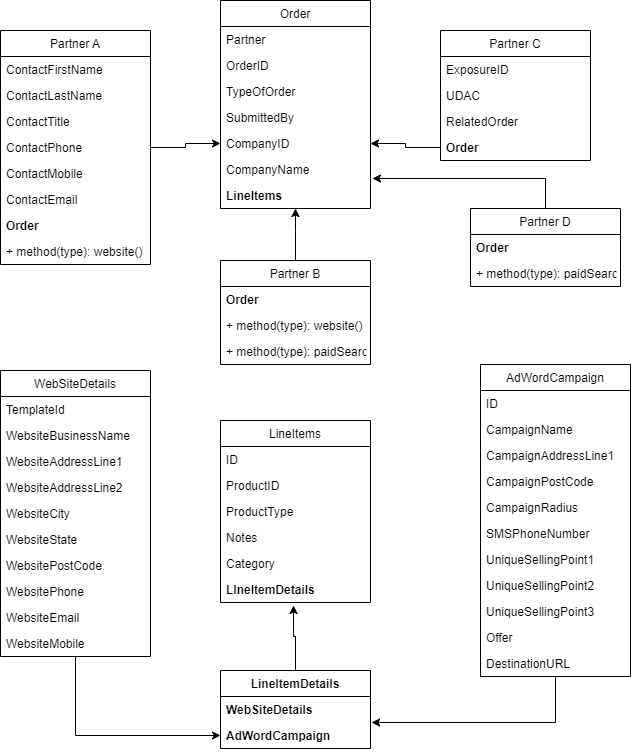

The diagram above was exported from draw.io. Its source (the exported page's mxGraphModel, read from the mxfile embedded in the PNG):
<mxGraphModel dx="1422" dy="762" grid="1" gridSize="10" guides="1" tooltips="1" connect="1" arrows="1" fold="1" page="1" pageScale="1" pageWidth="850" pageHeight="1100" math="0" shadow="0">
  <root>
    <mxCell id="0" />
    <mxCell id="1" parent="0" />
    <mxCell id="laIEurEYtJhrkqLVBI-u-1" value="Partner A" style="swimlane;fontStyle=0;childLayout=stackLayout;horizontal=1;startSize=26;fillColor=none;horizontalStack=0;resizeParent=1;resizeParentMax=0;resizeLast=0;collapsible=1;marginBottom=0;" vertex="1" parent="1">
      <mxGeometry x="160" y="40" width="150" height="234" as="geometry" />
    </mxCell>
    <mxCell id="laIEurEYtJhrkqLVBI-u-2" value="ContactFirstName" style="text;strokeColor=none;fillColor=none;align=left;verticalAlign=top;spacingLeft=4;spacingRight=4;overflow=hidden;rotatable=0;points=[[0,0.5],[1,0.5]];portConstraint=eastwest;" vertex="1" parent="laIEurEYtJhrkqLVBI-u-1">
      <mxGeometry y="26" width="150" height="26" as="geometry" />
    </mxCell>
    <mxCell id="laIEurEYtJhrkqLVBI-u-3" value="ContactLastName" style="text;strokeColor=none;fillColor=none;align=left;verticalAlign=top;spacingLeft=4;spacingRight=4;overflow=hidden;rotatable=0;points=[[0,0.5],[1,0.5]];portConstraint=eastwest;" vertex="1" parent="laIEurEYtJhrkqLVBI-u-1">
      <mxGeometry y="52" width="150" height="26" as="geometry" />
    </mxCell>
    <mxCell id="laIEurEYtJhrkqLVBI-u-74" value="ContactTitle" style="text;strokeColor=none;fillColor=none;align=left;verticalAlign=top;spacingLeft=4;spacingRight=4;overflow=hidden;rotatable=0;points=[[0,0.5],[1,0.5]];portConstraint=eastwest;" vertex="1" parent="laIEurEYtJhrkqLVBI-u-1">
      <mxGeometry y="78" width="150" height="26" as="geometry" />
    </mxCell>
    <mxCell id="laIEurEYtJhrkqLVBI-u-75" value="ContactPhone" style="text;strokeColor=none;fillColor=none;align=left;verticalAlign=top;spacingLeft=4;spacingRight=4;overflow=hidden;rotatable=0;points=[[0,0.5],[1,0.5]];portConstraint=eastwest;" vertex="1" parent="laIEurEYtJhrkqLVBI-u-1">
      <mxGeometry y="104" width="150" height="26" as="geometry" />
    </mxCell>
    <mxCell id="laIEurEYtJhrkqLVBI-u-76" value="ContactMobile" style="text;strokeColor=none;fillColor=none;align=left;verticalAlign=top;spacingLeft=4;spacingRight=4;overflow=hidden;rotatable=0;points=[[0,0.5],[1,0.5]];portConstraint=eastwest;" vertex="1" parent="laIEurEYtJhrkqLVBI-u-1">
      <mxGeometry y="130" width="150" height="26" as="geometry" />
    </mxCell>
    <mxCell id="laIEurEYtJhrkqLVBI-u-77" value="ContactEmail" style="text;strokeColor=none;fillColor=none;align=left;verticalAlign=top;spacingLeft=4;spacingRight=4;overflow=hidden;rotatable=0;points=[[0,0.5],[1,0.5]];portConstraint=eastwest;" vertex="1" parent="laIEurEYtJhrkqLVBI-u-1">
      <mxGeometry y="156" width="150" height="26" as="geometry" />
    </mxCell>
    <mxCell id="laIEurEYtJhrkqLVBI-u-78" value="Order" style="text;strokeColor=none;fillColor=none;align=left;verticalAlign=top;spacingLeft=4;spacingRight=4;overflow=hidden;rotatable=0;points=[[0,0.5],[1,0.5]];portConstraint=eastwest;fontStyle=1" vertex="1" parent="laIEurEYtJhrkqLVBI-u-1">
      <mxGeometry y="182" width="150" height="26" as="geometry" />
    </mxCell>
    <mxCell id="laIEurEYtJhrkqLVBI-u-92" value="+ method(type): website()" style="text;strokeColor=none;fillColor=none;align=left;verticalAlign=top;spacingLeft=4;spacingRight=4;overflow=hidden;rotatable=0;points=[[0,0.5],[1,0.5]];portConstraint=eastwest;" vertex="1" parent="laIEurEYtJhrkqLVBI-u-1">
      <mxGeometry y="208" width="150" height="26" as="geometry" />
    </mxCell>
    <mxCell id="laIEurEYtJhrkqLVBI-u-96" style="edgeStyle=orthogonalEdgeStyle;rounded=0;orthogonalLoop=1;jettySize=auto;html=1;" edge="1" parent="1" source="laIEurEYtJhrkqLVBI-u-5" target="laIEurEYtJhrkqLVBI-u-34">
      <mxGeometry relative="1" as="geometry">
        <Array as="points">
          <mxPoint x="455" y="240" />
          <mxPoint x="455" y="240" />
        </Array>
      </mxGeometry>
    </mxCell>
    <mxCell id="laIEurEYtJhrkqLVBI-u-5" value="Partner B" style="swimlane;fontStyle=0;childLayout=stackLayout;horizontal=1;startSize=26;fillColor=none;horizontalStack=0;resizeParent=1;resizeParentMax=0;resizeLast=0;collapsible=1;marginBottom=0;" vertex="1" parent="1">
      <mxGeometry x="380" y="270" width="150" height="104" as="geometry" />
    </mxCell>
    <mxCell id="laIEurEYtJhrkqLVBI-u-6" value="Order" style="text;strokeColor=none;fillColor=none;align=left;verticalAlign=top;spacingLeft=4;spacingRight=4;overflow=hidden;rotatable=0;points=[[0,0.5],[1,0.5]];portConstraint=eastwest;fontStyle=1" vertex="1" parent="laIEurEYtJhrkqLVBI-u-5">
      <mxGeometry y="26" width="150" height="26" as="geometry" />
    </mxCell>
    <mxCell id="laIEurEYtJhrkqLVBI-u-86" value="+ method(type): website()" style="text;strokeColor=none;fillColor=none;align=left;verticalAlign=top;spacingLeft=4;spacingRight=4;overflow=hidden;rotatable=0;points=[[0,0.5],[1,0.5]];portConstraint=eastwest;" vertex="1" parent="laIEurEYtJhrkqLVBI-u-5">
      <mxGeometry y="52" width="150" height="26" as="geometry" />
    </mxCell>
    <mxCell id="laIEurEYtJhrkqLVBI-u-87" value="+ method(type): paidSearch()" style="text;strokeColor=none;fillColor=none;align=left;verticalAlign=top;spacingLeft=4;spacingRight=4;overflow=hidden;rotatable=0;points=[[0,0.5],[1,0.5]];portConstraint=eastwest;" vertex="1" parent="laIEurEYtJhrkqLVBI-u-5">
      <mxGeometry y="78" width="150" height="26" as="geometry" />
    </mxCell>
    <mxCell id="laIEurEYtJhrkqLVBI-u-9" value="Partner C" style="swimlane;fontStyle=0;childLayout=stackLayout;horizontal=1;startSize=26;fillColor=none;horizontalStack=0;resizeParent=1;resizeParentMax=0;resizeLast=0;collapsible=1;marginBottom=0;" vertex="1" parent="1">
      <mxGeometry x="600" y="40" width="150" height="130" as="geometry" />
    </mxCell>
    <mxCell id="laIEurEYtJhrkqLVBI-u-10" value="ExposureID" style="text;strokeColor=none;fillColor=none;align=left;verticalAlign=top;spacingLeft=4;spacingRight=4;overflow=hidden;rotatable=0;points=[[0,0.5],[1,0.5]];portConstraint=eastwest;" vertex="1" parent="laIEurEYtJhrkqLVBI-u-9">
      <mxGeometry y="26" width="150" height="26" as="geometry" />
    </mxCell>
    <mxCell id="laIEurEYtJhrkqLVBI-u-11" value="UDAC" style="text;strokeColor=none;fillColor=none;align=left;verticalAlign=top;spacingLeft=4;spacingRight=4;overflow=hidden;rotatable=0;points=[[0,0.5],[1,0.5]];portConstraint=eastwest;" vertex="1" parent="laIEurEYtJhrkqLVBI-u-9">
      <mxGeometry y="52" width="150" height="26" as="geometry" />
    </mxCell>
    <mxCell id="laIEurEYtJhrkqLVBI-u-79" value="RelatedOrder" style="text;strokeColor=none;fillColor=none;align=left;verticalAlign=top;spacingLeft=4;spacingRight=4;overflow=hidden;rotatable=0;points=[[0,0.5],[1,0.5]];portConstraint=eastwest;" vertex="1" parent="laIEurEYtJhrkqLVBI-u-9">
      <mxGeometry y="78" width="150" height="26" as="geometry" />
    </mxCell>
    <mxCell id="laIEurEYtJhrkqLVBI-u-80" value="Order" style="text;strokeColor=none;fillColor=none;align=left;verticalAlign=top;spacingLeft=4;spacingRight=4;overflow=hidden;rotatable=0;points=[[0,0.5],[1,0.5]];portConstraint=eastwest;fontStyle=1" vertex="1" parent="laIEurEYtJhrkqLVBI-u-9">
      <mxGeometry y="104" width="150" height="26" as="geometry" />
    </mxCell>
    <mxCell id="laIEurEYtJhrkqLVBI-u-93" style="edgeStyle=orthogonalEdgeStyle;rounded=0;orthogonalLoop=1;jettySize=auto;html=1;entryX=1.013;entryY=0.846;entryDx=0;entryDy=0;entryPerimeter=0;" edge="1" parent="1" source="laIEurEYtJhrkqLVBI-u-13" target="laIEurEYtJhrkqLVBI-u-33">
      <mxGeometry relative="1" as="geometry" />
    </mxCell>
    <mxCell id="laIEurEYtJhrkqLVBI-u-13" value="Partner D" style="swimlane;fontStyle=0;childLayout=stackLayout;horizontal=1;startSize=26;fillColor=none;horizontalStack=0;resizeParent=1;resizeParentMax=0;resizeLast=0;collapsible=1;marginBottom=0;" vertex="1" parent="1">
      <mxGeometry x="630" y="218" width="150" height="78" as="geometry" />
    </mxCell>
    <mxCell id="laIEurEYtJhrkqLVBI-u-14" value="Order" style="text;strokeColor=none;fillColor=none;align=left;verticalAlign=top;spacingLeft=4;spacingRight=4;overflow=hidden;rotatable=0;points=[[0,0.5],[1,0.5]];portConstraint=eastwest;fontStyle=1" vertex="1" parent="laIEurEYtJhrkqLVBI-u-13">
      <mxGeometry y="26" width="150" height="26" as="geometry" />
    </mxCell>
    <mxCell id="laIEurEYtJhrkqLVBI-u-15" value="+ method(type): paidSearch()" style="text;strokeColor=none;fillColor=none;align=left;verticalAlign=top;spacingLeft=4;spacingRight=4;overflow=hidden;rotatable=0;points=[[0,0.5],[1,0.5]];portConstraint=eastwest;" vertex="1" parent="laIEurEYtJhrkqLVBI-u-13">
      <mxGeometry y="52" width="150" height="26" as="geometry" />
    </mxCell>
    <mxCell id="laIEurEYtJhrkqLVBI-u-25" value="Order" style="swimlane;fontStyle=0;childLayout=stackLayout;horizontal=1;startSize=26;fillColor=none;horizontalStack=0;resizeParent=1;resizeParentMax=0;resizeLast=0;collapsible=1;marginBottom=0;" vertex="1" parent="1">
      <mxGeometry x="380" y="10" width="150" height="208" as="geometry" />
    </mxCell>
    <mxCell id="laIEurEYtJhrkqLVBI-u-26" value="Partner" style="text;strokeColor=none;fillColor=none;align=left;verticalAlign=top;spacingLeft=4;spacingRight=4;overflow=hidden;rotatable=0;points=[[0,0.5],[1,0.5]];portConstraint=eastwest;" vertex="1" parent="laIEurEYtJhrkqLVBI-u-25">
      <mxGeometry y="26" width="150" height="26" as="geometry" />
    </mxCell>
    <mxCell id="laIEurEYtJhrkqLVBI-u-27" value="OrderID" style="text;strokeColor=none;fillColor=none;align=left;verticalAlign=top;spacingLeft=4;spacingRight=4;overflow=hidden;rotatable=0;points=[[0,0.5],[1,0.5]];portConstraint=eastwest;" vertex="1" parent="laIEurEYtJhrkqLVBI-u-25">
      <mxGeometry y="52" width="150" height="26" as="geometry" />
    </mxCell>
    <mxCell id="laIEurEYtJhrkqLVBI-u-30" value="TypeOfOrder&#10;" style="text;strokeColor=none;fillColor=none;align=left;verticalAlign=top;spacingLeft=4;spacingRight=4;overflow=hidden;rotatable=0;points=[[0,0.5],[1,0.5]];portConstraint=eastwest;" vertex="1" parent="laIEurEYtJhrkqLVBI-u-25">
      <mxGeometry y="78" width="150" height="26" as="geometry" />
    </mxCell>
    <mxCell id="laIEurEYtJhrkqLVBI-u-31" value="SubmittedBy" style="text;strokeColor=none;fillColor=none;align=left;verticalAlign=top;spacingLeft=4;spacingRight=4;overflow=hidden;rotatable=0;points=[[0,0.5],[1,0.5]];portConstraint=eastwest;" vertex="1" parent="laIEurEYtJhrkqLVBI-u-25">
      <mxGeometry y="104" width="150" height="26" as="geometry" />
    </mxCell>
    <mxCell id="laIEurEYtJhrkqLVBI-u-32" value="CompanyID" style="text;strokeColor=none;fillColor=none;align=left;verticalAlign=top;spacingLeft=4;spacingRight=4;overflow=hidden;rotatable=0;points=[[0,0.5],[1,0.5]];portConstraint=eastwest;" vertex="1" parent="laIEurEYtJhrkqLVBI-u-25">
      <mxGeometry y="130" width="150" height="26" as="geometry" />
    </mxCell>
    <mxCell id="laIEurEYtJhrkqLVBI-u-33" value="CompanyName" style="text;strokeColor=none;fillColor=none;align=left;verticalAlign=top;spacingLeft=4;spacingRight=4;overflow=hidden;rotatable=0;points=[[0,0.5],[1,0.5]];portConstraint=eastwest;" vertex="1" parent="laIEurEYtJhrkqLVBI-u-25">
      <mxGeometry y="156" width="150" height="26" as="geometry" />
    </mxCell>
    <mxCell id="laIEurEYtJhrkqLVBI-u-34" value="LineItems" style="text;strokeColor=none;fillColor=none;align=left;verticalAlign=top;spacingLeft=4;spacingRight=4;overflow=hidden;rotatable=0;points=[[0,0.5],[1,0.5]];portConstraint=eastwest;fontStyle=1" vertex="1" parent="laIEurEYtJhrkqLVBI-u-25">
      <mxGeometry y="182" width="150" height="26" as="geometry" />
    </mxCell>
    <mxCell id="laIEurEYtJhrkqLVBI-u-35" value="LineItems" style="swimlane;fontStyle=0;childLayout=stackLayout;horizontal=1;startSize=26;fillColor=none;horizontalStack=0;resizeParent=1;resizeParentMax=0;resizeLast=0;collapsible=1;marginBottom=0;" vertex="1" parent="1">
      <mxGeometry x="380" y="430" width="150" height="182" as="geometry" />
    </mxCell>
    <mxCell id="laIEurEYtJhrkqLVBI-u-36" value="ID" style="text;strokeColor=none;fillColor=none;align=left;verticalAlign=top;spacingLeft=4;spacingRight=4;overflow=hidden;rotatable=0;points=[[0,0.5],[1,0.5]];portConstraint=eastwest;" vertex="1" parent="laIEurEYtJhrkqLVBI-u-35">
      <mxGeometry y="26" width="150" height="26" as="geometry" />
    </mxCell>
    <mxCell id="laIEurEYtJhrkqLVBI-u-37" value="ProductID" style="text;strokeColor=none;fillColor=none;align=left;verticalAlign=top;spacingLeft=4;spacingRight=4;overflow=hidden;rotatable=0;points=[[0,0.5],[1,0.5]];portConstraint=eastwest;" vertex="1" parent="laIEurEYtJhrkqLVBI-u-35">
      <mxGeometry y="52" width="150" height="26" as="geometry" />
    </mxCell>
    <mxCell id="laIEurEYtJhrkqLVBI-u-38" value="ProductType" style="text;strokeColor=none;fillColor=none;align=left;verticalAlign=top;spacingLeft=4;spacingRight=4;overflow=hidden;rotatable=0;points=[[0,0.5],[1,0.5]];portConstraint=eastwest;" vertex="1" parent="laIEurEYtJhrkqLVBI-u-35">
      <mxGeometry y="78" width="150" height="26" as="geometry" />
    </mxCell>
    <mxCell id="laIEurEYtJhrkqLVBI-u-39" value="Notes" style="text;strokeColor=none;fillColor=none;align=left;verticalAlign=top;spacingLeft=4;spacingRight=4;overflow=hidden;rotatable=0;points=[[0,0.5],[1,0.5]];portConstraint=eastwest;" vertex="1" parent="laIEurEYtJhrkqLVBI-u-35">
      <mxGeometry y="104" width="150" height="26" as="geometry" />
    </mxCell>
    <mxCell id="laIEurEYtJhrkqLVBI-u-40" value="Category" style="text;strokeColor=none;fillColor=none;align=left;verticalAlign=top;spacingLeft=4;spacingRight=4;overflow=hidden;rotatable=0;points=[[0,0.5],[1,0.5]];portConstraint=eastwest;" vertex="1" parent="laIEurEYtJhrkqLVBI-u-35">
      <mxGeometry y="130" width="150" height="26" as="geometry" />
    </mxCell>
    <mxCell id="laIEurEYtJhrkqLVBI-u-41" value="LIneItemDetails" style="text;strokeColor=none;fillColor=none;align=left;verticalAlign=top;spacingLeft=4;spacingRight=4;overflow=hidden;rotatable=0;points=[[0,0.5],[1,0.5]];portConstraint=eastwest;fontStyle=1" vertex="1" parent="laIEurEYtJhrkqLVBI-u-35">
      <mxGeometry y="156" width="150" height="26" as="geometry" />
    </mxCell>
    <mxCell id="laIEurEYtJhrkqLVBI-u-98" style="edgeStyle=orthogonalEdgeStyle;rounded=0;orthogonalLoop=1;jettySize=auto;html=1;entryX=0;entryY=0.5;entryDx=0;entryDy=0;" edge="1" parent="1" source="laIEurEYtJhrkqLVBI-u-43" target="laIEurEYtJhrkqLVBI-u-73">
      <mxGeometry relative="1" as="geometry" />
    </mxCell>
    <mxCell id="laIEurEYtJhrkqLVBI-u-43" value="WebSiteDetails" style="swimlane;fontStyle=0;childLayout=stackLayout;horizontal=1;startSize=26;fillColor=none;horizontalStack=0;resizeParent=1;resizeParentMax=0;resizeLast=0;collapsible=1;marginBottom=0;" vertex="1" parent="1">
      <mxGeometry x="160" y="380" width="150" height="286" as="geometry" />
    </mxCell>
    <mxCell id="laIEurEYtJhrkqLVBI-u-44" value="TemplateId" style="text;strokeColor=none;fillColor=none;align=left;verticalAlign=top;spacingLeft=4;spacingRight=4;overflow=hidden;rotatable=0;points=[[0,0.5],[1,0.5]];portConstraint=eastwest;" vertex="1" parent="laIEurEYtJhrkqLVBI-u-43">
      <mxGeometry y="26" width="150" height="26" as="geometry" />
    </mxCell>
    <mxCell id="laIEurEYtJhrkqLVBI-u-45" value="WebsiteBusinessName" style="text;strokeColor=none;fillColor=none;align=left;verticalAlign=top;spacingLeft=4;spacingRight=4;overflow=hidden;rotatable=0;points=[[0,0.5],[1,0.5]];portConstraint=eastwest;" vertex="1" parent="laIEurEYtJhrkqLVBI-u-43">
      <mxGeometry y="52" width="150" height="26" as="geometry" />
    </mxCell>
    <mxCell id="laIEurEYtJhrkqLVBI-u-46" value="WebsiteAddressLine1" style="text;strokeColor=none;fillColor=none;align=left;verticalAlign=top;spacingLeft=4;spacingRight=4;overflow=hidden;rotatable=0;points=[[0,0.5],[1,0.5]];portConstraint=eastwest;" vertex="1" parent="laIEurEYtJhrkqLVBI-u-43">
      <mxGeometry y="78" width="150" height="26" as="geometry" />
    </mxCell>
    <mxCell id="laIEurEYtJhrkqLVBI-u-47" value="WebsiteAddressLine2" style="text;strokeColor=none;fillColor=none;align=left;verticalAlign=top;spacingLeft=4;spacingRight=4;overflow=hidden;rotatable=0;points=[[0,0.5],[1,0.5]];portConstraint=eastwest;" vertex="1" parent="laIEurEYtJhrkqLVBI-u-43">
      <mxGeometry y="104" width="150" height="26" as="geometry" />
    </mxCell>
    <mxCell id="laIEurEYtJhrkqLVBI-u-48" value="WebsiteCity" style="text;strokeColor=none;fillColor=none;align=left;verticalAlign=top;spacingLeft=4;spacingRight=4;overflow=hidden;rotatable=0;points=[[0,0.5],[1,0.5]];portConstraint=eastwest;" vertex="1" parent="laIEurEYtJhrkqLVBI-u-43">
      <mxGeometry y="130" width="150" height="26" as="geometry" />
    </mxCell>
    <mxCell id="laIEurEYtJhrkqLVBI-u-49" value="WebsiteState" style="text;strokeColor=none;fillColor=none;align=left;verticalAlign=top;spacingLeft=4;spacingRight=4;overflow=hidden;rotatable=0;points=[[0,0.5],[1,0.5]];portConstraint=eastwest;fontStyle=0" vertex="1" parent="laIEurEYtJhrkqLVBI-u-43">
      <mxGeometry y="156" width="150" height="26" as="geometry" />
    </mxCell>
    <mxCell id="laIEurEYtJhrkqLVBI-u-50" value="WebsitePostCode" style="text;strokeColor=none;fillColor=none;align=left;verticalAlign=top;spacingLeft=4;spacingRight=4;overflow=hidden;rotatable=0;points=[[0,0.5],[1,0.5]];portConstraint=eastwest;fontStyle=0" vertex="1" parent="laIEurEYtJhrkqLVBI-u-43">
      <mxGeometry y="182" width="150" height="26" as="geometry" />
    </mxCell>
    <mxCell id="laIEurEYtJhrkqLVBI-u-59" value="WebsitePhone" style="text;strokeColor=none;fillColor=none;align=left;verticalAlign=top;spacingLeft=4;spacingRight=4;overflow=hidden;rotatable=0;points=[[0,0.5],[1,0.5]];portConstraint=eastwest;fontStyle=0" vertex="1" parent="laIEurEYtJhrkqLVBI-u-43">
      <mxGeometry y="208" width="150" height="26" as="geometry" />
    </mxCell>
    <mxCell id="laIEurEYtJhrkqLVBI-u-60" value="WebsiteEmail" style="text;strokeColor=none;fillColor=none;align=left;verticalAlign=top;spacingLeft=4;spacingRight=4;overflow=hidden;rotatable=0;points=[[0,0.5],[1,0.5]];portConstraint=eastwest;fontStyle=0" vertex="1" parent="laIEurEYtJhrkqLVBI-u-43">
      <mxGeometry y="234" width="150" height="26" as="geometry" />
    </mxCell>
    <mxCell id="laIEurEYtJhrkqLVBI-u-61" value="WebsiteMobile" style="text;strokeColor=none;fillColor=none;align=left;verticalAlign=top;spacingLeft=4;spacingRight=4;overflow=hidden;rotatable=0;points=[[0,0.5],[1,0.5]];portConstraint=eastwest;fontStyle=0" vertex="1" parent="laIEurEYtJhrkqLVBI-u-43">
      <mxGeometry y="260" width="150" height="26" as="geometry" />
    </mxCell>
    <mxCell id="laIEurEYtJhrkqLVBI-u-99" style="edgeStyle=orthogonalEdgeStyle;rounded=0;orthogonalLoop=1;jettySize=auto;html=1;entryX=1.007;entryY=0;entryDx=0;entryDy=0;entryPerimeter=0;" edge="1" parent="1" source="laIEurEYtJhrkqLVBI-u-51" target="laIEurEYtJhrkqLVBI-u-73">
      <mxGeometry relative="1" as="geometry">
        <mxPoint x="540" y="740" as="targetPoint" />
        <Array as="points">
          <mxPoint x="715" y="732" />
        </Array>
      </mxGeometry>
    </mxCell>
    <mxCell id="laIEurEYtJhrkqLVBI-u-51" value="AdWordCampaign" style="swimlane;fontStyle=0;childLayout=stackLayout;horizontal=1;startSize=26;fillColor=none;horizontalStack=0;resizeParent=1;resizeParentMax=0;resizeLast=0;collapsible=1;marginBottom=0;" vertex="1" parent="1">
      <mxGeometry x="640" y="374" width="150" height="312" as="geometry" />
    </mxCell>
    <mxCell id="laIEurEYtJhrkqLVBI-u-52" value="ID" style="text;strokeColor=none;fillColor=none;align=left;verticalAlign=top;spacingLeft=4;spacingRight=4;overflow=hidden;rotatable=0;points=[[0,0.5],[1,0.5]];portConstraint=eastwest;" vertex="1" parent="laIEurEYtJhrkqLVBI-u-51">
      <mxGeometry y="26" width="150" height="26" as="geometry" />
    </mxCell>
    <mxCell id="laIEurEYtJhrkqLVBI-u-53" value="CampaignName" style="text;strokeColor=none;fillColor=none;align=left;verticalAlign=top;spacingLeft=4;spacingRight=4;overflow=hidden;rotatable=0;points=[[0,0.5],[1,0.5]];portConstraint=eastwest;" vertex="1" parent="laIEurEYtJhrkqLVBI-u-51">
      <mxGeometry y="52" width="150" height="26" as="geometry" />
    </mxCell>
    <mxCell id="laIEurEYtJhrkqLVBI-u-54" value="CampaignAddressLine1" style="text;strokeColor=none;fillColor=none;align=left;verticalAlign=top;spacingLeft=4;spacingRight=4;overflow=hidden;rotatable=0;points=[[0,0.5],[1,0.5]];portConstraint=eastwest;" vertex="1" parent="laIEurEYtJhrkqLVBI-u-51">
      <mxGeometry y="78" width="150" height="26" as="geometry" />
    </mxCell>
    <mxCell id="laIEurEYtJhrkqLVBI-u-55" value="CampaignPostCode" style="text;strokeColor=none;fillColor=none;align=left;verticalAlign=top;spacingLeft=4;spacingRight=4;overflow=hidden;rotatable=0;points=[[0,0.5],[1,0.5]];portConstraint=eastwest;" vertex="1" parent="laIEurEYtJhrkqLVBI-u-51">
      <mxGeometry y="104" width="150" height="26" as="geometry" />
    </mxCell>
    <mxCell id="laIEurEYtJhrkqLVBI-u-56" value="CampaignRadius" style="text;strokeColor=none;fillColor=none;align=left;verticalAlign=top;spacingLeft=4;spacingRight=4;overflow=hidden;rotatable=0;points=[[0,0.5],[1,0.5]];portConstraint=eastwest;" vertex="1" parent="laIEurEYtJhrkqLVBI-u-51">
      <mxGeometry y="130" width="150" height="26" as="geometry" />
    </mxCell>
    <mxCell id="laIEurEYtJhrkqLVBI-u-57" value="SMSPhoneNumber" style="text;strokeColor=none;fillColor=none;align=left;verticalAlign=top;spacingLeft=4;spacingRight=4;overflow=hidden;rotatable=0;points=[[0,0.5],[1,0.5]];portConstraint=eastwest;fontStyle=0" vertex="1" parent="laIEurEYtJhrkqLVBI-u-51">
      <mxGeometry y="156" width="150" height="26" as="geometry" />
    </mxCell>
    <mxCell id="laIEurEYtJhrkqLVBI-u-58" value="UniqueSellingPoint1" style="text;strokeColor=none;fillColor=none;align=left;verticalAlign=top;spacingLeft=4;spacingRight=4;overflow=hidden;rotatable=0;points=[[0,0.5],[1,0.5]];portConstraint=eastwest;fontStyle=0" vertex="1" parent="laIEurEYtJhrkqLVBI-u-51">
      <mxGeometry y="182" width="150" height="26" as="geometry" />
    </mxCell>
    <mxCell id="laIEurEYtJhrkqLVBI-u-62" value="UniqueSellingPoint2" style="text;strokeColor=none;fillColor=none;align=left;verticalAlign=top;spacingLeft=4;spacingRight=4;overflow=hidden;rotatable=0;points=[[0,0.5],[1,0.5]];portConstraint=eastwest;fontStyle=0" vertex="1" parent="laIEurEYtJhrkqLVBI-u-51">
      <mxGeometry y="208" width="150" height="26" as="geometry" />
    </mxCell>
    <mxCell id="laIEurEYtJhrkqLVBI-u-63" value="UniqueSellingPoint3" style="text;strokeColor=none;fillColor=none;align=left;verticalAlign=top;spacingLeft=4;spacingRight=4;overflow=hidden;rotatable=0;points=[[0,0.5],[1,0.5]];portConstraint=eastwest;fontStyle=0" vertex="1" parent="laIEurEYtJhrkqLVBI-u-51">
      <mxGeometry y="234" width="150" height="26" as="geometry" />
    </mxCell>
    <mxCell id="laIEurEYtJhrkqLVBI-u-64" value="Offer" style="text;strokeColor=none;fillColor=none;align=left;verticalAlign=top;spacingLeft=4;spacingRight=4;overflow=hidden;rotatable=0;points=[[0,0.5],[1,0.5]];portConstraint=eastwest;fontStyle=0" vertex="1" parent="laIEurEYtJhrkqLVBI-u-51">
      <mxGeometry y="260" width="150" height="26" as="geometry" />
    </mxCell>
    <mxCell id="laIEurEYtJhrkqLVBI-u-65" value="DestinationURL" style="text;strokeColor=none;fillColor=none;align=left;verticalAlign=top;spacingLeft=4;spacingRight=4;overflow=hidden;rotatable=0;points=[[0,0.5],[1,0.5]];portConstraint=eastwest;fontStyle=0" vertex="1" parent="laIEurEYtJhrkqLVBI-u-51">
      <mxGeometry y="286" width="150" height="26" as="geometry" />
    </mxCell>
    <mxCell id="laIEurEYtJhrkqLVBI-u-97" style="edgeStyle=orthogonalEdgeStyle;rounded=0;orthogonalLoop=1;jettySize=auto;html=1;entryX=0.487;entryY=1.115;entryDx=0;entryDy=0;entryPerimeter=0;" edge="1" parent="1" source="laIEurEYtJhrkqLVBI-u-66" target="laIEurEYtJhrkqLVBI-u-41">
      <mxGeometry relative="1" as="geometry">
        <Array as="points">
          <mxPoint x="455" y="646" />
          <mxPoint x="453" y="646" />
        </Array>
      </mxGeometry>
    </mxCell>
    <mxCell id="laIEurEYtJhrkqLVBI-u-66" value="LineItemDetails" style="swimlane;fontStyle=1;childLayout=stackLayout;horizontal=1;startSize=26;fillColor=none;horizontalStack=0;resizeParent=1;resizeParentMax=0;resizeLast=0;collapsible=1;marginBottom=0;" vertex="1" parent="1">
      <mxGeometry x="380" y="680" width="150" height="78" as="geometry" />
    </mxCell>
    <mxCell id="laIEurEYtJhrkqLVBI-u-72" value="WebSiteDetails" style="text;strokeColor=none;fillColor=none;align=left;verticalAlign=top;spacingLeft=4;spacingRight=4;overflow=hidden;rotatable=0;points=[[0,0.5],[1,0.5]];portConstraint=eastwest;fontStyle=1" vertex="1" parent="laIEurEYtJhrkqLVBI-u-66">
      <mxGeometry y="26" width="150" height="26" as="geometry" />
    </mxCell>
    <mxCell id="laIEurEYtJhrkqLVBI-u-73" value="AdWordCampaign" style="text;strokeColor=none;fillColor=none;align=left;verticalAlign=top;spacingLeft=4;spacingRight=4;overflow=hidden;rotatable=0;points=[[0,0.5],[1,0.5]];portConstraint=eastwest;fontStyle=1" vertex="1" parent="laIEurEYtJhrkqLVBI-u-66">
      <mxGeometry y="52" width="150" height="26" as="geometry" />
    </mxCell>
    <mxCell id="laIEurEYtJhrkqLVBI-u-94" style="edgeStyle=orthogonalEdgeStyle;rounded=0;orthogonalLoop=1;jettySize=auto;html=1;entryX=1;entryY=0.5;entryDx=0;entryDy=0;" edge="1" parent="1" source="laIEurEYtJhrkqLVBI-u-80" target="laIEurEYtJhrkqLVBI-u-32">
      <mxGeometry relative="1" as="geometry" />
    </mxCell>
    <mxCell id="laIEurEYtJhrkqLVBI-u-95" style="edgeStyle=orthogonalEdgeStyle;rounded=0;orthogonalLoop=1;jettySize=auto;html=1;entryX=0;entryY=0.5;entryDx=0;entryDy=0;" edge="1" parent="1" source="laIEurEYtJhrkqLVBI-u-75" target="laIEurEYtJhrkqLVBI-u-32">
      <mxGeometry relative="1" as="geometry" />
    </mxCell>
  </root>
</mxGraphModel>